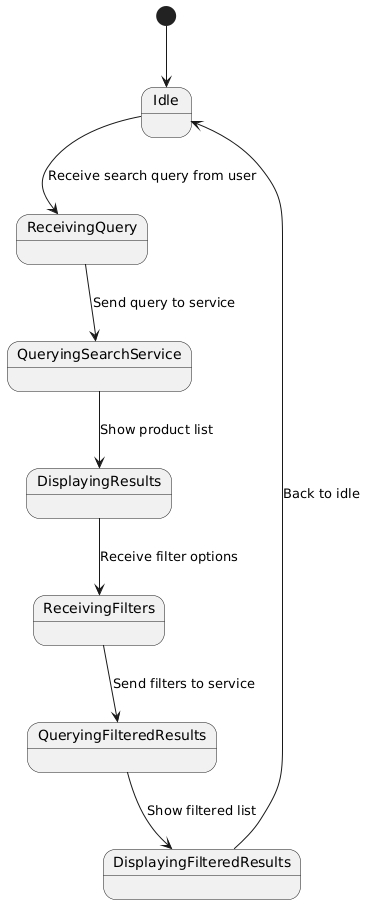

The diagram above was rendered by PlantUML. Its source (embedded in the PNG):
@startuml
[*] --> Idle

Idle --> ReceivingQuery : Receive search query from user
ReceivingQuery --> QueryingSearchService : Send query to service
QueryingSearchService --> DisplayingResults : Show product list

DisplayingResults --> ReceivingFilters : Receive filter options
ReceivingFilters --> QueryingFilteredResults : Send filters to service
QueryingFilteredResults --> DisplayingFilteredResults : Show filtered list

DisplayingFilteredResults --> Idle : Back to idle
@enduml